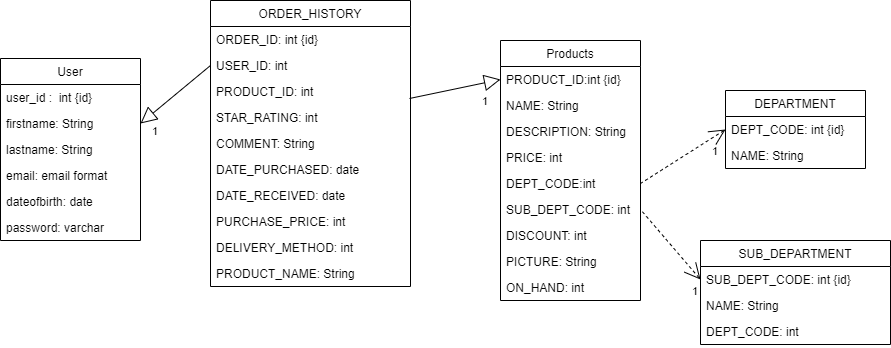

The diagram above was exported from draw.io. Its source (the exported page's mxGraphModel, read from the mxfile embedded in the PNG):
<mxGraphModel dx="943" dy="431" grid="1" gridSize="10" guides="1" tooltips="1" connect="1" arrows="1" fold="1" page="1" pageScale="1" pageWidth="850" pageHeight="1100" math="0" shadow="0">
  <root>
    <mxCell id="0" />
    <mxCell id="1" parent="0" />
    <mxCell id="u5mNfxf6JHbCa939FoFL-5" value="User" style="swimlane;fontStyle=0;childLayout=stackLayout;horizontal=1;startSize=26;fillColor=none;horizontalStack=0;resizeParent=1;resizeParentMax=0;resizeLast=0;collapsible=1;marginBottom=0;" vertex="1" parent="1">
      <mxGeometry x="30" y="98" width="140" height="182" as="geometry" />
    </mxCell>
    <mxCell id="u5mNfxf6JHbCa939FoFL-6" value="user_id :  int {id}" style="text;strokeColor=none;fillColor=none;align=left;verticalAlign=top;spacingLeft=4;spacingRight=4;overflow=hidden;rotatable=0;points=[[0,0.5],[1,0.5]];portConstraint=eastwest;" vertex="1" parent="u5mNfxf6JHbCa939FoFL-5">
      <mxGeometry y="26" width="140" height="26" as="geometry" />
    </mxCell>
    <mxCell id="u5mNfxf6JHbCa939FoFL-7" value="firstname: String" style="text;strokeColor=none;fillColor=none;align=left;verticalAlign=top;spacingLeft=4;spacingRight=4;overflow=hidden;rotatable=0;points=[[0,0.5],[1,0.5]];portConstraint=eastwest;" vertex="1" parent="u5mNfxf6JHbCa939FoFL-5">
      <mxGeometry y="52" width="140" height="26" as="geometry" />
    </mxCell>
    <mxCell id="u5mNfxf6JHbCa939FoFL-8" value="lastname: String" style="text;strokeColor=none;fillColor=none;align=left;verticalAlign=top;spacingLeft=4;spacingRight=4;overflow=hidden;rotatable=0;points=[[0,0.5],[1,0.5]];portConstraint=eastwest;" vertex="1" parent="u5mNfxf6JHbCa939FoFL-5">
      <mxGeometry y="78" width="140" height="26" as="geometry" />
    </mxCell>
    <mxCell id="u5mNfxf6JHbCa939FoFL-9" value="email: email format" style="text;strokeColor=none;fillColor=none;align=left;verticalAlign=top;spacingLeft=4;spacingRight=4;overflow=hidden;rotatable=0;points=[[0,0.5],[1,0.5]];portConstraint=eastwest;" vertex="1" parent="u5mNfxf6JHbCa939FoFL-5">
      <mxGeometry y="104" width="140" height="26" as="geometry" />
    </mxCell>
    <mxCell id="u5mNfxf6JHbCa939FoFL-10" value="dateofbirth: date" style="text;strokeColor=none;fillColor=none;align=left;verticalAlign=top;spacingLeft=4;spacingRight=4;overflow=hidden;rotatable=0;points=[[0,0.5],[1,0.5]];portConstraint=eastwest;" vertex="1" parent="u5mNfxf6JHbCa939FoFL-5">
      <mxGeometry y="130" width="140" height="26" as="geometry" />
    </mxCell>
    <mxCell id="u5mNfxf6JHbCa939FoFL-11" value="password: varchar" style="text;strokeColor=none;fillColor=none;align=left;verticalAlign=top;spacingLeft=4;spacingRight=4;overflow=hidden;rotatable=0;points=[[0,0.5],[1,0.5]];portConstraint=eastwest;" vertex="1" parent="u5mNfxf6JHbCa939FoFL-5">
      <mxGeometry y="156" width="140" height="26" as="geometry" />
    </mxCell>
    <mxCell id="u5mNfxf6JHbCa939FoFL-12" value="Products" style="swimlane;fontStyle=0;childLayout=stackLayout;horizontal=1;startSize=26;fillColor=none;horizontalStack=0;resizeParent=1;resizeParentMax=0;resizeLast=0;collapsible=1;marginBottom=0;" vertex="1" parent="1">
      <mxGeometry x="530" y="80" width="140" height="260" as="geometry" />
    </mxCell>
    <mxCell id="u5mNfxf6JHbCa939FoFL-13" value="PRODUCT_ID:int {id}" style="text;strokeColor=none;fillColor=none;align=left;verticalAlign=top;spacingLeft=4;spacingRight=4;overflow=hidden;rotatable=0;points=[[0,0.5],[1,0.5]];portConstraint=eastwest;" vertex="1" parent="u5mNfxf6JHbCa939FoFL-12">
      <mxGeometry y="26" width="140" height="26" as="geometry" />
    </mxCell>
    <mxCell id="u5mNfxf6JHbCa939FoFL-14" value="NAME: String" style="text;strokeColor=none;fillColor=none;align=left;verticalAlign=top;spacingLeft=4;spacingRight=4;overflow=hidden;rotatable=0;points=[[0,0.5],[1,0.5]];portConstraint=eastwest;" vertex="1" parent="u5mNfxf6JHbCa939FoFL-12">
      <mxGeometry y="52" width="140" height="26" as="geometry" />
    </mxCell>
    <mxCell id="u5mNfxf6JHbCa939FoFL-15" value="DESCRIPTION: String" style="text;strokeColor=none;fillColor=none;align=left;verticalAlign=top;spacingLeft=4;spacingRight=4;overflow=hidden;rotatable=0;points=[[0,0.5],[1,0.5]];portConstraint=eastwest;" vertex="1" parent="u5mNfxf6JHbCa939FoFL-12">
      <mxGeometry y="78" width="140" height="26" as="geometry" />
    </mxCell>
    <mxCell id="u5mNfxf6JHbCa939FoFL-16" value="PRICE: int" style="text;strokeColor=none;fillColor=none;align=left;verticalAlign=top;spacingLeft=4;spacingRight=4;overflow=hidden;rotatable=0;points=[[0,0.5],[1,0.5]];portConstraint=eastwest;" vertex="1" parent="u5mNfxf6JHbCa939FoFL-12">
      <mxGeometry y="104" width="140" height="26" as="geometry" />
    </mxCell>
    <mxCell id="u5mNfxf6JHbCa939FoFL-17" value="DEPT_CODE:int" style="text;strokeColor=none;fillColor=none;align=left;verticalAlign=top;spacingLeft=4;spacingRight=4;overflow=hidden;rotatable=0;points=[[0,0.5],[1,0.5]];portConstraint=eastwest;" vertex="1" parent="u5mNfxf6JHbCa939FoFL-12">
      <mxGeometry y="130" width="140" height="26" as="geometry" />
    </mxCell>
    <mxCell id="u5mNfxf6JHbCa939FoFL-18" value="SUB_DEPT_CODE: int" style="text;strokeColor=none;fillColor=none;align=left;verticalAlign=top;spacingLeft=4;spacingRight=4;overflow=hidden;rotatable=0;points=[[0,0.5],[1,0.5]];portConstraint=eastwest;" vertex="1" parent="u5mNfxf6JHbCa939FoFL-12">
      <mxGeometry y="156" width="140" height="26" as="geometry" />
    </mxCell>
    <mxCell id="u5mNfxf6JHbCa939FoFL-19" value="DISCOUNT: int" style="text;strokeColor=none;fillColor=none;align=left;verticalAlign=top;spacingLeft=4;spacingRight=4;overflow=hidden;rotatable=0;points=[[0,0.5],[1,0.5]];portConstraint=eastwest;" vertex="1" parent="u5mNfxf6JHbCa939FoFL-12">
      <mxGeometry y="182" width="140" height="26" as="geometry" />
    </mxCell>
    <mxCell id="u5mNfxf6JHbCa939FoFL-20" value="PICTURE: String" style="text;strokeColor=none;fillColor=none;align=left;verticalAlign=top;spacingLeft=4;spacingRight=4;overflow=hidden;rotatable=0;points=[[0,0.5],[1,0.5]];portConstraint=eastwest;" vertex="1" parent="u5mNfxf6JHbCa939FoFL-12">
      <mxGeometry y="208" width="140" height="26" as="geometry" />
    </mxCell>
    <mxCell id="u5mNfxf6JHbCa939FoFL-21" value="ON_HAND: int" style="text;strokeColor=none;fillColor=none;align=left;verticalAlign=top;spacingLeft=4;spacingRight=4;overflow=hidden;rotatable=0;points=[[0,0.5],[1,0.5]];portConstraint=eastwest;" vertex="1" parent="u5mNfxf6JHbCa939FoFL-12">
      <mxGeometry y="234" width="140" height="26" as="geometry" />
    </mxCell>
    <mxCell id="u5mNfxf6JHbCa939FoFL-23" value="DEPARTMENT" style="swimlane;fontStyle=0;childLayout=stackLayout;horizontal=1;startSize=26;fillColor=none;horizontalStack=0;resizeParent=1;resizeParentMax=0;resizeLast=0;collapsible=1;marginBottom=0;" vertex="1" parent="1">
      <mxGeometry x="755" y="130" width="140" height="78" as="geometry" />
    </mxCell>
    <mxCell id="u5mNfxf6JHbCa939FoFL-24" value="DEPT_CODE: int {id}" style="text;strokeColor=none;fillColor=none;align=left;verticalAlign=top;spacingLeft=4;spacingRight=4;overflow=hidden;rotatable=0;points=[[0,0.5],[1,0.5]];portConstraint=eastwest;" vertex="1" parent="u5mNfxf6JHbCa939FoFL-23">
      <mxGeometry y="26" width="140" height="26" as="geometry" />
    </mxCell>
    <mxCell id="u5mNfxf6JHbCa939FoFL-25" value="NAME: String" style="text;strokeColor=none;fillColor=none;align=left;verticalAlign=top;spacingLeft=4;spacingRight=4;overflow=hidden;rotatable=0;points=[[0,0.5],[1,0.5]];portConstraint=eastwest;" vertex="1" parent="u5mNfxf6JHbCa939FoFL-23">
      <mxGeometry y="52" width="140" height="26" as="geometry" />
    </mxCell>
    <mxCell id="u5mNfxf6JHbCa939FoFL-27" value="SUB_DEPARTMENT" style="swimlane;fontStyle=0;childLayout=stackLayout;horizontal=1;startSize=26;fillColor=none;horizontalStack=0;resizeParent=1;resizeParentMax=0;resizeLast=0;collapsible=1;marginBottom=0;" vertex="1" parent="1">
      <mxGeometry x="730" y="280" width="190" height="104" as="geometry" />
    </mxCell>
    <mxCell id="u5mNfxf6JHbCa939FoFL-28" value="SUB_DEPT_CODE: int {id}" style="text;strokeColor=none;fillColor=none;align=left;verticalAlign=top;spacingLeft=4;spacingRight=4;overflow=hidden;rotatable=0;points=[[0,0.5],[1,0.5]];portConstraint=eastwest;" vertex="1" parent="u5mNfxf6JHbCa939FoFL-27">
      <mxGeometry y="26" width="190" height="26" as="geometry" />
    </mxCell>
    <mxCell id="u5mNfxf6JHbCa939FoFL-29" value="NAME: String" style="text;strokeColor=none;fillColor=none;align=left;verticalAlign=top;spacingLeft=4;spacingRight=4;overflow=hidden;rotatable=0;points=[[0,0.5],[1,0.5]];portConstraint=eastwest;" vertex="1" parent="u5mNfxf6JHbCa939FoFL-27">
      <mxGeometry y="52" width="190" height="26" as="geometry" />
    </mxCell>
    <mxCell id="u5mNfxf6JHbCa939FoFL-30" value="DEPT_CODE: int" style="text;strokeColor=none;fillColor=none;align=left;verticalAlign=top;spacingLeft=4;spacingRight=4;overflow=hidden;rotatable=0;points=[[0,0.5],[1,0.5]];portConstraint=eastwest;" vertex="1" parent="u5mNfxf6JHbCa939FoFL-27">
      <mxGeometry y="78" width="190" height="26" as="geometry" />
    </mxCell>
    <mxCell id="u5mNfxf6JHbCa939FoFL-31" value="ORDER_HISTORY" style="swimlane;fontStyle=0;childLayout=stackLayout;horizontal=1;startSize=26;fillColor=none;horizontalStack=0;resizeParent=1;resizeParentMax=0;resizeLast=0;collapsible=1;marginBottom=0;" vertex="1" parent="1">
      <mxGeometry x="240" y="40" width="200" height="286" as="geometry" />
    </mxCell>
    <mxCell id="u5mNfxf6JHbCa939FoFL-32" value="ORDER_ID: int {id}" style="text;strokeColor=none;fillColor=none;align=left;verticalAlign=top;spacingLeft=4;spacingRight=4;overflow=hidden;rotatable=0;points=[[0,0.5],[1,0.5]];portConstraint=eastwest;" vertex="1" parent="u5mNfxf6JHbCa939FoFL-31">
      <mxGeometry y="26" width="200" height="26" as="geometry" />
    </mxCell>
    <mxCell id="u5mNfxf6JHbCa939FoFL-33" value="USER_ID: int" style="text;strokeColor=none;fillColor=none;align=left;verticalAlign=top;spacingLeft=4;spacingRight=4;overflow=hidden;rotatable=0;points=[[0,0.5],[1,0.5]];portConstraint=eastwest;" vertex="1" parent="u5mNfxf6JHbCa939FoFL-31">
      <mxGeometry y="52" width="200" height="26" as="geometry" />
    </mxCell>
    <mxCell id="u5mNfxf6JHbCa939FoFL-34" value="PRODUCT_ID: int" style="text;strokeColor=none;fillColor=none;align=left;verticalAlign=top;spacingLeft=4;spacingRight=4;overflow=hidden;rotatable=0;points=[[0,0.5],[1,0.5]];portConstraint=eastwest;" vertex="1" parent="u5mNfxf6JHbCa939FoFL-31">
      <mxGeometry y="78" width="200" height="26" as="geometry" />
    </mxCell>
    <mxCell id="u5mNfxf6JHbCa939FoFL-35" value="STAR_RATING: int" style="text;strokeColor=none;fillColor=none;align=left;verticalAlign=top;spacingLeft=4;spacingRight=4;overflow=hidden;rotatable=0;points=[[0,0.5],[1,0.5]];portConstraint=eastwest;" vertex="1" parent="u5mNfxf6JHbCa939FoFL-31">
      <mxGeometry y="104" width="200" height="26" as="geometry" />
    </mxCell>
    <mxCell id="u5mNfxf6JHbCa939FoFL-36" value="COMMENT: String" style="text;strokeColor=none;fillColor=none;align=left;verticalAlign=top;spacingLeft=4;spacingRight=4;overflow=hidden;rotatable=0;points=[[0,0.5],[1,0.5]];portConstraint=eastwest;" vertex="1" parent="u5mNfxf6JHbCa939FoFL-31">
      <mxGeometry y="130" width="200" height="26" as="geometry" />
    </mxCell>
    <mxCell id="u5mNfxf6JHbCa939FoFL-37" value="DATE_PURCHASED: date" style="text;strokeColor=none;fillColor=none;align=left;verticalAlign=top;spacingLeft=4;spacingRight=4;overflow=hidden;rotatable=0;points=[[0,0.5],[1,0.5]];portConstraint=eastwest;" vertex="1" parent="u5mNfxf6JHbCa939FoFL-31">
      <mxGeometry y="156" width="200" height="26" as="geometry" />
    </mxCell>
    <mxCell id="u5mNfxf6JHbCa939FoFL-38" value="DATE_RECEIVED: date" style="text;strokeColor=none;fillColor=none;align=left;verticalAlign=top;spacingLeft=4;spacingRight=4;overflow=hidden;rotatable=0;points=[[0,0.5],[1,0.5]];portConstraint=eastwest;" vertex="1" parent="u5mNfxf6JHbCa939FoFL-31">
      <mxGeometry y="182" width="200" height="26" as="geometry" />
    </mxCell>
    <mxCell id="u5mNfxf6JHbCa939FoFL-39" value="PURCHASE_PRICE: int" style="text;strokeColor=none;fillColor=none;align=left;verticalAlign=top;spacingLeft=4;spacingRight=4;overflow=hidden;rotatable=0;points=[[0,0.5],[1,0.5]];portConstraint=eastwest;" vertex="1" parent="u5mNfxf6JHbCa939FoFL-31">
      <mxGeometry y="208" width="200" height="26" as="geometry" />
    </mxCell>
    <mxCell id="u5mNfxf6JHbCa939FoFL-40" value="DELIVERY_METHOD: int" style="text;strokeColor=none;fillColor=none;align=left;verticalAlign=top;spacingLeft=4;spacingRight=4;overflow=hidden;rotatable=0;points=[[0,0.5],[1,0.5]];portConstraint=eastwest;" vertex="1" parent="u5mNfxf6JHbCa939FoFL-31">
      <mxGeometry y="234" width="200" height="26" as="geometry" />
    </mxCell>
    <mxCell id="u5mNfxf6JHbCa939FoFL-41" value="PRODUCT_NAME: String" style="text;strokeColor=none;fillColor=none;align=left;verticalAlign=top;spacingLeft=4;spacingRight=4;overflow=hidden;rotatable=0;points=[[0,0.5],[1,0.5]];portConstraint=eastwest;" vertex="1" parent="u5mNfxf6JHbCa939FoFL-31">
      <mxGeometry y="260" width="200" height="26" as="geometry" />
    </mxCell>
    <mxCell id="u5mNfxf6JHbCa939FoFL-42" value="1" style="endArrow=none;html=1;endSize=12;startArrow=block;startSize=14;startFill=0;align=left;verticalAlign=bottom;rounded=0;exitX=1;exitY=0.5;exitDx=0;exitDy=0;entryX=0;entryY=0.5;entryDx=0;entryDy=0;endFill=0;" edge="1" parent="1" source="u5mNfxf6JHbCa939FoFL-7" target="u5mNfxf6JHbCa939FoFL-33">
      <mxGeometry x="-1" y="-20" relative="1" as="geometry">
        <mxPoint x="340" y="340" as="sourcePoint" />
        <mxPoint x="500" y="340" as="targetPoint" />
        <mxPoint x="-3" y="2" as="offset" />
      </mxGeometry>
    </mxCell>
    <mxCell id="u5mNfxf6JHbCa939FoFL-43" value="1" style="endArrow=none;html=1;endSize=12;startArrow=block;startSize=14;startFill=0;align=left;verticalAlign=bottom;rounded=0;exitX=0;exitY=0.5;exitDx=0;exitDy=0;entryX=0.995;entryY=0.769;entryDx=0;entryDy=0;entryPerimeter=0;endFill=0;" edge="1" parent="1" source="u5mNfxf6JHbCa939FoFL-13" target="u5mNfxf6JHbCa939FoFL-34">
      <mxGeometry x="-0.4425" y="26" relative="1" as="geometry">
        <mxPoint x="380" y="110" as="sourcePoint" />
        <mxPoint x="360" y="170" as="targetPoint" />
        <mxPoint as="offset" />
      </mxGeometry>
    </mxCell>
    <mxCell id="u5mNfxf6JHbCa939FoFL-44" value="1" style="endArrow=none;html=1;endSize=12;startArrow=open;startSize=14;startFill=0;align=left;verticalAlign=bottom;rounded=0;entryX=1;entryY=0.5;entryDx=0;entryDy=0;exitX=0;exitY=0.5;exitDx=0;exitDy=0;dashed=1;endFill=0;" edge="1" parent="1" source="u5mNfxf6JHbCa939FoFL-28" target="u5mNfxf6JHbCa939FoFL-18">
      <mxGeometry x="-1" y="23" relative="1" as="geometry">
        <mxPoint x="560" y="350" as="sourcePoint" />
        <mxPoint x="339" y="387.994" as="targetPoint" />
        <mxPoint x="7" y="6" as="offset" />
      </mxGeometry>
    </mxCell>
    <mxCell id="u5mNfxf6JHbCa939FoFL-46" value="1" style="endArrow=none;html=1;endSize=12;startArrow=open;startSize=14;startFill=0;align=left;verticalAlign=bottom;rounded=0;entryX=1;entryY=0.5;entryDx=0;entryDy=0;exitX=0;exitY=0.5;exitDx=0;exitDy=0;dashed=1;endFill=0;" edge="1" parent="1" source="u5mNfxf6JHbCa939FoFL-24" target="u5mNfxf6JHbCa939FoFL-17">
      <mxGeometry x="-0.4184" y="18" relative="1" as="geometry">
        <mxPoint x="640" y="220" as="sourcePoint" />
        <mxPoint x="575" y="120" as="targetPoint" />
        <mxPoint as="offset" />
      </mxGeometry>
    </mxCell>
  </root>
</mxGraphModel>